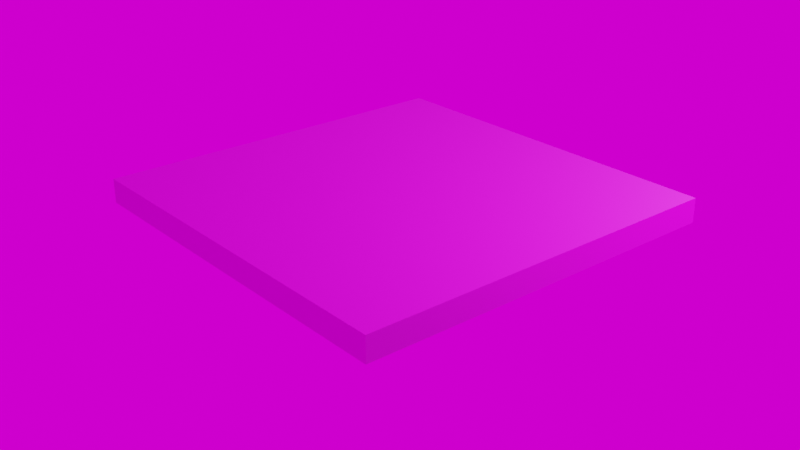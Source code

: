 # Source: floor.blend  (saved by Blender 3.4.6; exported with 4.5.12 LTS)
import bpy
from mathutils import Matrix  # noqa: F401  (used for matrix-valued properties, if any)

bpy.ops.wm.read_factory_settings(use_empty=True)
scene = bpy.context.scene
scene.name = 'Scene'

# ---- collections
col_collection = bpy.data.collections.new('Collection'); scene.collection.children.link(col_collection)

# ---- images (referenced by path relative to the original .blend; pixels are not part of the script)
import os
ASSET_DIR = os.environ.get("B2B_ASSET_DIR", "")  # directory of the original .blend (textures are referenced by path, not embedded)
HERE = os.path.dirname(os.path.abspath(__file__))  # packed textures are extracted next to this script under _unpacked/

def load_image(name, relpath, width, height, colorspace="sRGB"):
    """Load a texture the original file referenced (path relative to the .blend, or extracted next to this script)."""
    p = next((c for c in (os.path.join(HERE, relpath), os.path.join(ASSET_DIR, relpath)) if relpath and os.path.exists(c)), "")
    if p:
        img = bpy.data.images.load(p, check_existing=True)
        img.name = name
    else:  # same state as the original file: an image datablock whose file is absent (Cycles renders it pink)
        img = bpy.data.images.new(name, width, height)
        img.source = "FILE"
        img.filepath = "//" + (relpath or name)
    img.colorspace_settings.name = colorspace
    return img
img_brick_normal_png_002 = load_image('brick_normal.png.002', 'brick_normal.png', 1024, 1024, 'Non-Color')
img_brick_png = load_image('Brick.png', 'Brick.png', 1024, 1024, 'sRGB')
img_skydome_jpg = load_image('SkyDome.jpg', 'SkyDome.jpg', 1024, 1024, 'sRGB')

# ---- materials (node trees are filled in below, after node groups)
mat_001 = bpy.data.materials.new('マテリアル.001')
mat_001.use_transparent_shadow = False

# ---- material node trees
mat_001.use_nodes = True; mat_001.node_tree.nodes.clear()
_N = mat_001.node_tree.nodes; _L = mat_001.node_tree.links
n0 = _N.new('NodeFrame'); n0.name = 'フレーム.001'; n0.location = (-527, 57)
n0.label = 'Textures'
n0.width = 300
n1 = _N.new('NodeFrame'); n1.name = 'フレーム'; n1.location = (-953, 60)
n1.label = 'Mapping'
n1.width = 400
n2 = _N.new('NodeFrame'); n2.name = 'フレーム.002'; n2.location = (-949, 523)
n2.label = 'Mapping'
n2.width = 400
n3 = _N.new('ShaderNodeOutputMaterial'); n3.name = 'マテリアル出力'; n3.location = (300, 300)
n4 = _N.new('ShaderNodeTexImage'); n4.name = '画像テクスチャ'; n4.location = (30, -30)
n4.label = 'Normal'
n4.image = img_brick_normal_png_002
n5 = _N.new('ShaderNodeMapping'); n5.name = 'マッピング'; n5.location = (230, -30)
n6 = _N.new('ShaderNodeTexCoord'); n6.name = 'テクスチャ座標'; n6.location = (30, -30)
n7 = _N.new('ShaderNodeTexCoord'); n7.name = 'テクスチャ座標.001'; n7.location = (30, -30)
n8 = _N.new('ShaderNodeMapping'); n8.name = 'マッピング.001'; n8.location = (230, -30)
n9 = _N.new('ShaderNodeTexImage'); n9.name = '画像テクスチャ.001'; n9.location = (-482, 390)
n9.label = 'Normal'
n9.image = img_brick_png
n10 = _N.new('ShaderNodeNormalMap'); n10.name = 'ノーマルマップ'; n10.location = (-188, -189)
n11 = _N.new('ShaderNodeBsdfPrincipled'); n11.name = 'プリンシプルBSDF'; n11.location = (10, 300)
n11.distribution = 'GGX'
n11.subsurface_method = 'RANDOM_WALK_SKIN'
n11.inputs[3].default_value = 1.45
n11.inputs[27].default_value = (0.0, 0.0, 0.0, 1.0)
n11.inputs[28].default_value = 1.0
n4.parent = n0
n5.parent = n1
n6.parent = n1
n7.parent = n2
n8.parent = n2
_L.new(n11.outputs[0], n3.inputs[0])
_L.new(n4.outputs[0], n10.inputs[1])
_L.new(n10.outputs[0], n11.inputs[5])
_L.new(n5.outputs[0], n4.inputs[0])
_L.new(n6.outputs[2], n5.inputs[0])
_L.new(n9.outputs[1], n11.inputs[4])
_L.new(n7.outputs[2], n8.inputs[0])
_L.new(n8.outputs[0], n9.inputs[0])
_L.new(n9.outputs[0], n11.inputs[0])
n3.is_active_output = True

# ---- world
world_world = bpy.data.worlds.new('World'); scene.world = world_world
world_world.use_nodes = True; world_world.node_tree.nodes.clear()
_N = world_world.node_tree.nodes; _L = world_world.node_tree.links
n0 = _N.new('ShaderNodeOutputWorld'); n0.name = 'World Output'; n0.location = (300, 300)
n1 = _N.new('ShaderNodeBackground'); n1.name = 'Background'; n1.location = (10, 300)
n2 = _N.new('ShaderNodeTexEnvironment'); n2.name = '環境テクスチャ'; n2.location = (-280, 280)
n2.image = img_skydome_jpg
_L.new(n1.outputs[0], n0.inputs[0])
_L.new(n2.outputs[0], n1.inputs[0])
n0.is_active_output = True
world_world.color = (0.05088, 0.05088, 0.05088)
world_world.use_sun_shadow = False
world_world.sun_shadow_jitter_overblur = 0.0

# ---- cameras
cam_camera = bpy.data.cameras.new('Camera')
cam_camera.clip_end = 100.0
cam_camera.ortho_scale = 7.314

# ---- lights
light_light = bpy.data.lights.new('Light', 'POINT')
light_light.transmission_factor = 0.0
light_light.energy = 1000.0
light_light.shadow_soft_size = 0.1
light_light.shadow_maximum_resolution = 0.006
light_light.use_absolute_resolution = True

# ---- meshes
me_x = bpy.data.meshes.new('平面')
me_x.from_pydata([(-1.0, -1.0, 0.0), (1.0, -1.0, 0.0), (-1.0, 1.0, 0.0), (1.0, 1.0, 0.0), (-1.0, 1.0, 0.1275), (-1.0, -1.0, 0.1275), (1.0, -1.0, 0.1275), (1.0, 1.0, 0.1275)], [], [(0, 2, 3, 1), (5, 6, 7, 4), (3, 2, 4, 7), (0, 1, 6, 5), (1, 3, 7, 6), (2, 0, 5, 4)])
_uv = me_x.uv_layers.new(name='UVマップ')
_uv.uv.foreach_set('vector', [-0.005339, 1.003, -0.005339, 0.001123, 1.005, 0.001124, 1.005, 1.003, 0.003732, 0.005282, 0.9985, 0.005282, 0.9985, 1.0, 0.003731, 1.0, -0.00228, 0.2338, 1.002, 0.2338, 1.002, 0.2662, -0.00228, 0.2662, -0.09758, 0.2341, 0.9035, 0.2341, 0.9035, 0.2659, -0.09758, 0.2659, 0.5637, 0.005042, 0.5637, 1.007, 0.5319, 1.007, 0.5319, 0.005042, 0.5, 1.001, 0.5, -0.001525, 0.5319, -0.001525, 0.5319, 1.001])
me_x.materials.append(mat_001)
me_x.update()

# ---- objects
ob_light = bpy.data.objects.new('Light', light_light)
ob_camera = bpy.data.objects.new('Camera', cam_camera)
ob_x = bpy.data.objects.new('平面', me_x)

# ---- transforms, parenting, visibility, modifiers, constraints
ob_light.location = (4.076, 1.005, 1.203)
ob_light.rotation_euler = (0.6503, 0.05522, 1.866)
ob_light.lock_rotations_4d = False
ob_light.empty_display_type = 'ARROWS'
ob_light.color = (0.0, 0.0, 0.0, 0.0)
ob_light.lineart.crease_threshold = 0.0
ob_camera.location = (3.805, -3.196, 2.192)
ob_camera.rotation_euler = (1.144, -3.405e-08, 0.8708)
ob_camera.lock_rotations_4d = False
ob_camera.empty_display_type = 'ARROWS'
ob_camera.color = (0.0, 0.0, 0.0, 0.0)
ob_camera.display_type = 'WIRE'
ob_camera.lineart.crease_threshold = 0.0
ob_x.location = (0.0, 0.0, 0.0)

# ---- collection membership
col_collection.objects.link(ob_light)
col_collection.objects.link(ob_camera)
col_collection.objects.link(ob_x)

# ---- scene / render settings (as saved in the file)
scene.camera = ob_camera
scene.frame_start = 1; scene.frame_end = 250; scene.frame_set(2)
scene.render.engine = 'BLENDER_EEVEE_NEXT'
scene.render.film_transparent = True
scene.cycles.sampling_pattern = 'TABULATED_SOBOL'
scene.cycles.use_light_tree = False
scene.view_settings.view_transform = 'Filmic'
bpy.context.view_layer.update()
